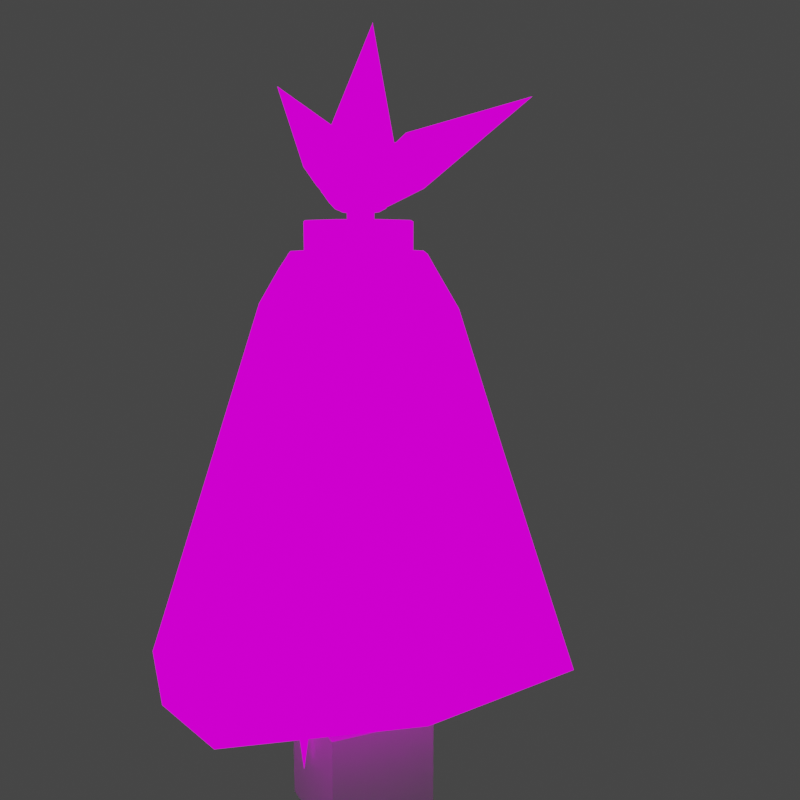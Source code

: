 # Source: ENTERCEOv2ALT.blend  (saved by Blender 4.0.36; exported with 4.5.12 LTS)
import bpy
from mathutils import Matrix  # noqa: F401  (used for matrix-valued properties, if any)

bpy.ops.wm.read_factory_settings(use_empty=True)
scene = bpy.context.scene
scene.name = 'Scene'

# ---- collections
col_collection = bpy.data.collections.new('Collection'); scene.collection.children.link(col_collection)

# ---- images (referenced by path relative to the original .blend; pixels are not part of the script)
import os
ASSET_DIR = os.environ.get("B2B_ASSET_DIR", "")  # directory of the original .blend (textures are referenced by path, not embedded)
HERE = os.path.dirname(os.path.abspath(__file__))  # packed textures are extracted next to this script under _unpacked/

def load_image(name, relpath, width, height, colorspace="sRGB"):
    """Load a texture the original file referenced (path relative to the .blend, or extracted next to this script)."""
    p = next((c for c in (os.path.join(HERE, relpath), os.path.join(ASSET_DIR, relpath)) if relpath and os.path.exists(c)), "")
    if p:
        img = bpy.data.images.load(p, check_existing=True)
        img.name = name
    else:  # same state as the original file: an image datablock whose file is absent (Cycles renders it pink)
        img = bpy.data.images.new(name, width, height)
        img.source = "FILE"
        img.filepath = "//" + (relpath or name)
    img.colorspace_settings.name = colorspace
    return img
img_enterceo_png = load_image('ENTERCEO.png', 'ENTERCEO.png', 1024, 1024, 'sRGB')

# ---- materials (node trees are filled in below, after node groups)
mat_material = bpy.data.materials.new('Material')
mat_material.alpha_threshold = 0.0
mat_material.use_transparent_shadow = False
mat_material.roughness = 0.5
mat_material.line_color = (0.0, 0.0, 0.0, 1.0)
mat_material_001 = bpy.data.materials.new('Material.001')
mat_material_001.use_backface_culling = True
mat_material_001.use_transparent_shadow = False

# ---- material node trees
mat_material.use_nodes = True; mat_material.node_tree.nodes.clear()
_N = mat_material.node_tree.nodes; _L = mat_material.node_tree.links
n0 = _N.new('ShaderNodeOutputMaterial'); n0.name = 'Material Output'; n0.location = (300, 300)
n1 = _N.new('ShaderNodeBsdfPrincipled'); n1.name = 'Principled BSDF'; n1.location = (10, 300)
n1.distribution = 'GGX'
n1.subsurface_method = 'RANDOM_WALK_SKIN'
n1.inputs[3].default_value = 1.45
n1.inputs[27].default_value = (0.0, 0.0, 0.0, 1.0)
n1.inputs[28].default_value = 1.0
_L.new(n1.outputs[0], n0.inputs[0])
n0.is_active_output = True
mat_material_001.use_nodes = True; mat_material_001.node_tree.nodes.clear()
_N = mat_material_001.node_tree.nodes; _L = mat_material_001.node_tree.links
n0 = _N.new('ShaderNodeTexImage'); n0.name = 'Image Texture'; n0.location = (-485, 217)
n0.image = img_enterceo_png
n0.interpolation = 'Closest'
n1 = _N.new('ShaderNodeOutputMaterial'); n1.name = 'Material Output'; n1.location = (300, 300)
n2 = _N.new('ShaderNodeBsdfPrincipled'); n2.name = 'Principled BSDF'; n2.location = (703, 220)
n2.distribution = 'GGX'
n2.subsurface_method = 'RANDOM_WALK_SKIN'
n2.inputs[3].default_value = 1.45
n2.inputs[27].default_value = (0.0, 0.0, 0.0, 1.0)
n2.inputs[28].default_value = 1.0
n3 = _N.new('ShaderNodeEmission'); n3.name = 'Emission'; n3.location = (-81, 286)
_L.new(n0.outputs[0], n3.inputs[0])
_L.new(n3.outputs[0], n1.inputs[0])
n1.is_active_output = True

# ---- world
world_world = bpy.data.worlds.new('World'); scene.world = world_world
world_world.use_nodes = True; world_world.node_tree.nodes.clear()
_N = world_world.node_tree.nodes; _L = world_world.node_tree.links
n0 = _N.new('ShaderNodeOutputWorld'); n0.name = 'World Output'; n0.location = (300, 300)
n1 = _N.new('ShaderNodeBackground'); n1.name = 'Background'; n1.location = (10, 300)
n1.inputs[0].default_value = (0.05088, 0.05088, 0.05088, 1.0)
_L.new(n1.outputs[0], n0.inputs[0])
n0.is_active_output = True
world_world.color = (0.05088, 0.05088, 0.05088)
world_world.use_sun_shadow = False
world_world.sun_shadow_jitter_overblur = 0.0

# ---- cameras
cam_camera = bpy.data.cameras.new('Camera')
cam_camera.clip_end = 100.0
cam_camera.ortho_scale = 7.314

# ---- lights
light_light = bpy.data.lights.new('Light', 'POINT')
light_light.transmission_factor = 0.0
light_light.use_soft_falloff = False
light_light.energy = 1000.0
light_light.shadow_soft_size = 0.1
light_light.shadow_maximum_resolution = 0.006
light_light.use_absolute_resolution = True

# ---- meshes
me_cube = bpy.data.meshes.new('Cube')
me_cube.from_pydata([(1.0, 1.0, 1.0), (1.0, 1.0, -1.0), (1.0, -1.0, 1.0), (1.0, -1.0, -1.0), (-1.0, 1.0, 1.0), (-1.0, 1.0, -1.0), (-1.0, -1.0, 1.0), (-1.0, -1.0, -1.0)], [], [(0, 4, 6, 2), (3, 2, 6, 7), (7, 6, 4, 5), (5, 1, 3, 7), (1, 0, 2, 3), (5, 4, 0, 1)])
_uv = me_cube.uv_layers.new(name='UVMap')
_uv.uv.foreach_set('vector', [0.625, 0.5, 0.875, 0.5, 0.875, 0.75, 0.625, 0.75, 0.375, 0.75, 0.625, 0.75, 0.625, 1.0, 0.375, 1.0, 0.375, 0.0, 0.625, 0.0, 0.625, 0.25, 0.375, 0.25, 0.125, 0.5, 0.375, 0.5, 0.375, 0.75, 0.125, 0.75, 0.375, 0.5, 0.625, 0.5, 0.625, 0.75, 0.375, 0.75, 0.375, 0.25, 0.625, 0.25, 0.625, 0.5, 0.375, 0.5])
me_cube.materials.append(mat_material)
me_cube.use_mirror_vertex_groups = False
me_cube.update()
me_plane = bpy.data.meshes.new('Plane')
me_plane.from_pydata([(0.6247, -0.3973, 11.36), (0.7632, -0.09901, 11.65), (0.7505, -0.4007, 11.57), (0.5497, -0.7697, 11.46), (0.7738, -0.287, 11.94), (0.6418, -0.7015, 11.82), (0.4488, -0.884, 11.76), (0.5874, -0.5857, 12.06), (0.4743, -0.7752, 11.42), (0.5839, -0.5997, 11.36), (0.7094, -0.2054, 11.47), (0.7019, -0.3828, 11.42), (0.7834, -0.2074, 11.59), (0.6578, -0.6016, 11.48), (0.4805, -0.8857, 11.59), (0.7896, -0.3179, 11.76), (0.7971, -0.1406, 11.81), (0.5939, -0.7784, 11.63), (0.712, -0.5615, 11.69), (0.7378, -0.2078, 11.99), (0.7257, -0.4947, 11.91), (0.5347, -0.8456, 11.81), (0.5027, -0.7776, 11.94), (0.6937, -0.4267, 12.05), (0.6161, -0.6703, 11.98), (0.6609, -0.405, 12.05), (0.7643, -0.1189, 11.81), (0.4477, -0.8641, 11.6), (0.5511, -0.578, 11.36)], [], [(0, 10, 11), (0, 11, 9), (2, 12, 15), (3, 13, 17), (2, 15, 18), (3, 17, 14), (4, 19, 23), (5, 20, 24), (6, 21, 22), (22, 24, 7), (22, 21, 24), (21, 5, 24), (24, 23, 7), (24, 20, 23), (20, 4, 23), (14, 21, 6), (14, 17, 21), (17, 5, 21), (18, 20, 5), (18, 15, 20), (15, 4, 20), (16, 19, 4), (17, 18, 5), (17, 13, 18), (13, 2, 18), (15, 16, 4), (15, 12, 16), (12, 1, 16), (27, 14, 6), (8, 14, 27), (8, 3, 14), (9, 13, 3), (9, 11, 13), (11, 2, 13), (11, 12, 2), (11, 10, 12), (10, 1, 12), (8, 9, 3), (0, 9, 28), (23, 25, 7), (16, 26, 19), (23, 19, 25), (16, 1, 26), (9, 8, 28)])
_uv = me_plane.uv_layers.new(name='UVMap')
_uv.uv.foreach_set('vector', [0.188, 0.9022, 0.1957, 0.9156, 0.1803, 0.9156, 0.1572, 0.9022, 0.1649, 0.9156, 0.1495, 0.9156, 0.1726, 0.9289, 0.188, 0.9289, 0.1803, 0.9422, 0.1418, 0.9289, 0.1572, 0.9289, 0.1495, 0.9422, 0.1726, 0.9289, 0.1803, 0.9422, 0.1649, 0.9422, 0.1418, 0.9289, 0.1495, 0.9422, 0.1342, 0.9422, 0.188, 0.9555, 0.2033, 0.9555, 0.1957, 0.9688, 0.1572, 0.9555, 0.1726, 0.9555, 0.1649, 0.9688, 0.1265, 0.9555, 0.1418, 0.9555, 0.1342, 0.9688, 0.1342, 0.9688, 0.1495, 0.9688, 0.1418, 0.9821, 0.1342, 0.9688, 0.1418, 0.9555, 0.1495, 0.9688, 0.1418, 0.9555, 0.1572, 0.9555, 0.1495, 0.9688, 0.1649, 0.9688, 0.1803, 0.9688, 0.1726, 0.9821, 0.1649, 0.9688, 0.1726, 0.9555, 0.1803, 0.9688, 0.1726, 0.9555, 0.188, 0.9555, 0.1803, 0.9688, 0.1342, 0.9422, 0.1418, 0.9555, 0.1265, 0.9555, 0.1342, 0.9422, 0.1495, 0.9422, 0.1418, 0.9555, 0.1495, 0.9422, 0.1572, 0.9555, 0.1418, 0.9555, 0.1649, 0.9422, 0.1726, 0.9555, 0.1572, 0.9555, 0.1649, 0.9422, 0.1803, 0.9422, 0.1726, 0.9555, 0.1803, 0.9422, 0.188, 0.9555, 0.1726, 0.9555, 0.1957, 0.9422, 0.2033, 0.9555, 0.188, 0.9555, 0.1495, 0.9422, 0.1649, 0.9422, 0.1572, 0.9555, 0.1495, 0.9422, 0.1572, 0.9289, 0.1649, 0.9422, 0.1572, 0.9289, 0.1726, 0.9289, 0.1649, 0.9422, 0.1803, 0.9422, 0.1957, 0.9422, 0.188, 0.9555, 0.1803, 0.9422, 0.188, 0.9289, 0.1957, 0.9422, 0.188, 0.9289, 0.2033, 0.9289, 0.1957, 0.9422, 0.1265, 0.9422, 0.1342, 0.9422, 0.1265, 0.9555, 0.1265, 0.9289, 0.1342, 0.9422, 0.1265, 0.9422, 0.1265, 0.9289, 0.1418, 0.9289, 0.1342, 0.9422, 0.1495, 0.9156, 0.1572, 0.9289, 0.1418, 0.9289, 0.1495, 0.9156, 0.1649, 0.9156, 0.1572, 0.9289, 0.1649, 0.9156, 0.1726, 0.9289, 0.1572, 0.9289, 0.1803, 0.9156, 0.188, 0.9289, 0.1726, 0.9289, 0.1803, 0.9156, 0.1957, 0.9156, 0.188, 0.9289, 0.1957, 0.9156, 0.2033, 0.9289, 0.188, 0.9289, 0.1265, 0.9289, 0.1342, 0.9156, 0.1418, 0.9289, 0.1265, 0.9022, 0.1342, 0.9156, 0.1265, 0.9156, 0.1957, 0.9688, 0.2033, 0.9688, 0.2033, 0.9821, 0.1957, 0.9422, 0.2033, 0.9422, 0.2033, 0.9555, 0.1957, 0.9688, 0.2033, 0.9555, 0.2033, 0.9688, 0.1957, 0.9422, 0.2033, 0.9289, 0.2033, 0.9422, 0.1342, 0.9156, 0.1265, 0.9289, 0.1265, 0.9156])
me_plane.materials.append(mat_material_001)
me_plane.update()
me_icosphere_001 = bpy.data.meshes.new('Icosphere.001')
me_icosphere_001.from_pydata([(0.0, 0.0, 10.75), (0.7236, 0.5257, 11.07), (0.4666, 1.073, 12.12), (0.9775, -0.08227, 12.08), (0.0, -0.2486, 12.6), (0.8506, 0.0, 11.18), (0.4253, 0.309, 10.91), (0.2552, 0.8213, 11.11), (0.9511, 0.309, 11.67), (0.0, 1.0, 11.67), (0.8481, 0.4671, 12.2), (0.5371, -0.1971, 12.46), (0.0, 0.8293, 11.13), (0.0, 0.4472, 10.82), (0.0, 0.618, 10.95), (0.0, -2.3, 11.67), (0.9511, -3.576e-07, 11.67), (0.4253, 5.96e-08, 10.9), (0.0, -0.7885, 12.39), (0.0, -0.7885, 10.96), (0.6483, -0.7885, 11.67), (0.6081, -0.7885, 11.99), (0.3458, -0.7885, 12.28), (0.5769, -0.7885, 11.3), (0.2743, -0.7885, 11.07), (0.0, -1.583, 12.01), (0.0, -1.583, 11.34), (0.2873, -1.583, 11.82), (0.164, -1.583, 11.96), (0.2727, -1.583, 11.5), (0.1304, -1.583, 11.39), (0.3062, -1.583, 11.67), (0.0, 1.541, 14.57), (1.877, 1.974, 12.05), (0.9218, 0.219, 11.26), (0.0, 0.1151, 13.0), (0.0, 1.252, 12.41), (0.6653, 0.4963, 12.83), (0.3265, 1.203, 12.43), (0.5696, 0.7559, 12.68), (0.4101, 0.2139, 12.96)], [], [(8, 3, 10), (5, 1, 34), (6, 7, 1), (14, 12, 7), (5, 6, 1), (6, 13, 14, 7), (7, 12, 9), (3, 11, 4, 0, 17, 5, 16), (6, 0, 13), (3, 8, 16), (16, 5, 34), (17, 6, 5), (17, 0, 6), (31, 15, 27), (28, 27, 15), (25, 28, 15), (31, 29, 15), (30, 15, 29), (26, 15, 30), (17, 24, 23, 5), (11, 3, 21, 22), (16, 20, 21, 3), (16, 5, 23, 20), (0, 19, 24, 17), (4, 11, 22, 18), (20, 23, 29, 31), (24, 30, 29, 23), (20, 31, 27, 21), (22, 21, 27, 28), (19, 26, 30, 24), (18, 22, 28, 25), (28, 22, 11, 17, 24, 30, 15), (32, 35, 40), (33, 3, 16), (10, 3, 33), (10, 33, 2), (34, 33, 16), (1, 34, 8), (34, 16, 8), (1, 33, 34), (1, 7, 33), (2, 33, 9), (9, 33, 7), (36, 32, 38), (38, 32, 39), (39, 32, 37), (2, 38, 39, 10), (10, 39, 37, 3), (9, 36, 38, 2), (3, 37, 40, 11), (40, 35, 4, 11), (40, 37, 32)])
_uv = me_icosphere_001.uv_layers.new(name='UVMap')
_uv.uv.foreach_set('vector', [0.06066, 0.9462, 0.05542, 0.9553, 0.0659, 0.9553, 0.265, 0.9371, 0.2754, 0.9371, 0.2687, 0.9435, 0.2807, 0.928, 0.2859, 0.9371, 0.2754, 0.9371, 0.2891, 0.9315, 0.291, 0.9371, 0.2859, 0.9371, 0.265, 0.9371, 0.2702, 0.928, 0.2754, 0.9371, 0.2807, 0.928, 0.2883, 0.928, 0.2891, 0.9315, 0.2859, 0.9371, 0.2859, 0.9371, 0.291, 0.9371, 0.2911, 0.9462, 0.0345, 0.9261, 0.03999, 0.9204, 0.04779, 0.9183, 0.04779, 0.9453, 0.04162, 0.9431, 0.0354, 0.9392, 0.03385, 0.932, 0.2807, 0.928, 0.2859, 0.919, 0.2883, 0.928, 0.05542, 0.9553, 0.06066, 0.9462, 0.05542, 0.9462, 0.265, 0.9462, 0.265, 0.9371, 0.2687, 0.9435, 0.265, 0.928, 0.2702, 0.928, 0.265, 0.9371, 0.265, 0.928, 0.265, 0.919, 0.2702, 0.928, 0.02658, 0.9275, 0.01351, 0.919, 0.02658, 0.9303, 0.02821, 0.9331, 0.02658, 0.9303, 0.01351, 0.919, 0.02985, 0.9359, 0.02821, 0.9331, 0.01351, 0.919, 0.02658, 0.9275, 0.02658, 0.9246, 0.01351, 0.919, 0.02658, 0.9218, 0.01351, 0.919, 0.02658, 0.9246, 0.02658, 0.919, 0.01351, 0.919, 0.02658, 0.9218, 0.05542, 0.928, 0.04105, 0.9249, 0.04105, 0.9309, 0.05542, 0.9371, 0.06066, 0.9643, 0.05542, 0.9553, 0.04105, 0.9428, 0.0445, 0.9488, 0.05542, 0.9462, 0.04105, 0.9369, 0.04105, 0.9428, 0.05542, 0.9553, 0.05542, 0.9462, 0.05542, 0.9371, 0.04105, 0.9309, 0.04105, 0.9369, 0.05542, 0.919, 0.04105, 0.919, 0.04105, 0.9249, 0.05542, 0.928, 0.0659, 0.9734, 0.06066, 0.9643, 0.0445, 0.9488, 0.04794, 0.9547, 0.04105, 0.9369, 0.04105, 0.9309, 0.02658, 0.9246, 0.02658, 0.9275, 0.04105, 0.9249, 0.02658, 0.9218, 0.02658, 0.9246, 0.04105, 0.9309, 0.04105, 0.9369, 0.02658, 0.9275, 0.02658, 0.9303, 0.04105, 0.9428, 0.0445, 0.9488, 0.04105, 0.9428, 0.02658, 0.9303, 0.02821, 0.9331, 0.04105, 0.919, 0.02658, 0.919, 0.02658, 0.9218, 0.04105, 0.9249, 0.04794, 0.9547, 0.0445, 0.9488, 0.02821, 0.9331, 0.02985, 0.9359, 0.03969, 0.9286, 0.03969, 0.9286, 0.03969, 0.9286, 0.03969, 0.9286, 0.03969, 0.9286, 0.03969, 0.9286, 0.03969, 0.9286, 0.0, 0.0, 0.05251, 0.7756, 0.04632, 0.7364, 0.2639, 0.9691, 0.2854, 0.944, 0.2901, 0.9488, 0.2778, 0.941, 0.2854, 0.944, 0.2639, 0.9691, 0.2778, 0.941, 0.2639, 0.9691, 0.2678, 0.9371, 0.2902, 0.9529, 0.2639, 0.9691, 0.2901, 0.9488, 0.0659, 0.9371, 0.05913, 0.9435, 0.06066, 0.9462, 0.05913, 0.9435, 0.05542, 0.9462, 0.06066, 0.9462, 0.2926, 0.9595, 0.2639, 0.9691, 0.2902, 0.9529, 0.2926, 0.9595, 0.2965, 0.9667, 0.2639, 0.9691, 0.2678, 0.9371, 0.2639, 0.9691, 0.2594, 0.9385, 0.0, 0.0, 0.0, 0.0, 0.0, 0.0, 0.2634, 0.9256, 0.2742, 0.8913, 0.2688, 0.9302, 0.2688, 0.9302, 0.2742, 0.8913, 0.277, 0.9296, 0.277, 0.9296, 0.2742, 0.8913, 0.2819, 0.9274, 0.2678, 0.9371, 0.2688, 0.9302, 0.277, 0.9296, 0.2778, 0.941, 0.2778, 0.941, 0.277, 0.9296, 0.2819, 0.9274, 0.2854, 0.944, 0.2594, 0.9385, 0.2634, 0.9256, 0.2688, 0.9302, 0.2678, 0.9371, 0.0, 0.0, 0.0, 0.0, 0.0, 0.0, 0.0, 0.0, 0.3865, 0.7364, 0.3927, 0.7756, 0.4061, 0.9734, 0.4008, 0.9643, 0.0, 0.0, 0.0, 0.0, 0.0, 0.0])
me_icosphere_001.materials.append(mat_material_001)
me_icosphere_001.update()
me_icosphere = bpy.data.meshes.new('Icosphere')
me_icosphere.from_pydata([(-0.1592, -0.003128, 10.09), (-0.7092, -0.003128, 10.61), (1.707, -0.004193, 10.46), (0.283, -0.003128, 11.44), (-0.5019, -0.003128, 10.27), (-0.2411, 0.3529, 10.18), (0.1151, 0.7316, 10.77), (-0.6864, -0.003128, 10.94), (0.2033, 0.6436, 11.04), (-0.07949, 0.6, 10.38), (0.2598, 0.3375, 11.32), (0.2405, 0.4743, 11.23), (-0.136, 0.3375, 10.13), (-0.1167, 0.4743, 10.19), (0.07846, 0.2977, 10.17), (0.208, -0.003128, 10.1), (1.307, -0.003128, 10.75), (1.289, 0.08612, 10.73), (1.236, 0.1824, 10.67), (1.277, 0.1244, 10.71), (-0.1349, -0.003128, 10.21), (-0.6466, -0.003128, 13.16), (-2.08, 2.15, 11.98), (-0.2995, 0.5488, 11.27), (-0.5595, 0.3018, 11.19), (-0.4519, 0.4185, 11.27), (-0.1101, 0.5924, 11.19), (-0.6494, 0.1586, 11.11), (-0.5675, 0.3285, 10.51), (-0.5859, 0.3176, 10.53), (-0.6952, 0.1296, 10.81), (-0.154, 1.042, 10.88), (-0.0391, 0.9673, 11.2), (-0.2345, 0.7957, 11.32), (-0.3868, 0.6735, 11.39), (-0.6625, 0.588, 11.44), (-0.5415, 0.978, 10.59), (-0.7995, 0.5799, 11.3), (-0.9382, 0.5166, 11.26), (-1.038, 0.4757, 11.15), (-1.029, 0.5655, 11.02), (-0.9536, 0.7585, 10.8), (-0.9434, 0.7752, 10.79), (-0.8441, 0.8384, 10.53), (-0.5535, 0.535, 11.31), (-0.9158, 0.4889, 11.25), (-0.7399, 0.5108, 11.27), (-0.3228, 0.5117, 11.39), (-0.132, 0.5681, 11.27), (0.6906, 0.4515, 10.89), (0.5559, -0.03115, 10.14), (0.6549, 0.5124, 10.69), (0.7287, 0.2245, 11.11), (0.6049, 0.3833, 10.41), (0.582, 0.2962, 10.28), (0.7156, 0.3267, 11.03), (0.5701, 0.202, 10.22), (0.7445, -0.03087, 11.2), (0.616, -0.03087, 10.47)], [], [(0, 4, 5), (0, 5, 12), (52, 55, 19, 17), (57, 52, 17, 16), (12, 5, 13), (49, 51, 2, 18), (5, 4, 28), (4, 1, 29, 28), (53, 54, 2), (51, 53, 2), (5, 9, 13), (49, 18, 19, 55), (56, 14, 15, 50), (12, 13, 14), (0, 12, 13, 20), (50, 58, 16, 2), (54, 56, 2), (15, 0, 12, 14), (13, 20, 15, 14), (20, 13, 9, 6, 8, 11, 10, 3), (19, 18, 2), (17, 19, 2), (58, 20, 3, 57), (16, 17, 2), (21, 3, 10), (21, 10, 11), (8, 21, 11), (27, 7, 21), (21, 24, 27), (21, 25, 24), (23, 47, 48, 26), (26, 48, 8), (31, 22, 32), (21, 47, 23, 25), (33, 26, 8, 32), (33, 22, 34), (35, 44, 23, 34), (36, 22, 31), (35, 22, 37), (37, 22, 38), (39, 45, 38), (40, 30, 7, 39), (30, 29, 1), (7, 30, 1), (41, 29, 30, 40), (41, 22, 42), (43, 42, 22), (43, 22, 36), (5, 28, 42, 43), (29, 41, 42, 28), (22, 41, 40), (22, 40, 39), (22, 39, 38), (24, 46, 45, 27), (5, 43, 36, 9), (25, 44, 46, 24), (22, 35, 34), (26, 33, 34, 23), (22, 33, 32), (6, 31, 32, 8), (9, 36, 31, 6), (23, 44, 25), (45, 46, 37, 38), (45, 39, 7, 27), (46, 44, 35, 37), (48, 47, 21), (8, 48, 21), (16, 58, 57), (13, 14, 56, 54), (9, 13, 54, 53), (10, 11, 55, 52), (3, 10, 52, 57), (6, 9, 53, 51), (2, 56, 50), (0, 20, 58, 50, 15), (8, 6, 51, 49), (8, 49, 55, 11)])
_uv = me_icosphere.uv_layers.new(name='UVMap')
_uv.uv.foreach_set('vector', [0.07195, 0.9412, 0.073, 0.9393, 0.07408, 0.9415, 0.07195, 0.9412, 0.07408, 0.9415, 0.07358, 0.9421, 0.0247, 0.9699, 0.02345, 0.9702, 0.02588, 0.9793, 0.0264, 0.9793, 0.0275, 0.9695, 0.0247, 0.9699, 0.0264, 0.9793, 0.0275, 0.9794, 0.07358, 0.9421, 0.07408, 0.9415, 0.07441, 0.9425, 0.02161, 0.9709, 0.01886, 0.9724, 0.0275, 0.9854, 0.02496, 0.9792, 0.07408, 0.9415, 0.073, 0.9393, 0.07531, 0.9394, 0.073, 0.9393, 0.07438, 0.9375, 0.07537, 0.9392, 0.07531, 0.9394, 0.01727, 0.9752, 0.01612, 0.9766, 0.0275, 0.9854, 0.01886, 0.9724, 0.01727, 0.9752, 0.0275, 0.9854, 0.07408, 0.9415, 0.07572, 0.9429, 0.07441, 0.9425, 0.02161, 0.9709, 0.02496, 0.9792, 0.02588, 0.9793, 0.02345, 0.9702, 0.01543, 0.9776, 0.01008, 0.9741, 0.009977, 0.9781, 0.01416, 0.9798, 0.07358, 0.9421, 0.07441, 0.9425, 0.073, 0.9431, 0.028, 0.974, 0.028, 0.974, 0.028, 0.974, 0.028, 0.974, 0.02781, 0.9784, 0.02781, 0.9784, 0.02763, 0.9825, 0.0275, 0.9854, 0.01612, 0.9766, 0.01543, 0.9776, 0.0275, 0.9854, 0.07109, 0.9431, 0.07195, 0.9412, 0.07358, 0.9421, 0.073, 0.9431, 0.01746, 0.9695, 0.01746, 0.9695, 0.01746, 0.9695, 0.01746, 0.9695, 0.028, 0.974, 0.028, 0.974, 0.028, 0.974, 0.028, 0.974, 0.028, 0.974, 0.028, 0.974, 0.028, 0.974, 0.028, 0.974, 0.02588, 0.9793, 0.02496, 0.9792, 0.0275, 0.9854, 0.0264, 0.9793, 0.02588, 0.9793, 0.0275, 0.9854, 0.02781, 0.9784, 0.028, 0.974, 0.028, 0.974, 0.02784, 0.9777, 0.0275, 0.9794, 0.0264, 0.9793, 0.0275, 0.9854, 0.02825, 0.9362, 0.03565, 0.928, 0.03754, 0.9289, 0.02825, 0.9362, 0.03754, 0.9289, 0.0385, 0.9291, 0.03992, 0.9294, 0.02825, 0.9362, 0.0385, 0.9291, 0.08325, 0.9353, 0.08377, 0.9362, 0.07109, 0.9362, 0.07109, 0.9362, 0.08283, 0.9343, 0.08325, 0.9353, 0.07109, 0.9362, 0.08253, 0.9334, 0.08283, 0.9343, 0.06486, 0.9315, 0.06412, 0.9318, 0.06439, 0.9315, 0.06484, 0.9313, 0.06484, 0.9313, 0.06439, 0.9315, 0.06543, 0.9294, 0.0199, 0.9323, 0.01889, 0.9352, 0.01805, 0.9316, 0.07109, 0.9362, 0.08144, 0.9318, 0.08219, 0.9315, 0.08253, 0.9334, 0.01715, 0.9333, 0.01683, 0.9329, 0.01782, 0.9305, 0.01805, 0.9316, 0.01715, 0.9333, 0.01889, 0.9352, 0.017, 0.9334, 0.01672, 0.9353, 0.01652, 0.9353, 0.01675, 0.9331, 0.017, 0.9334, 0.0227, 0.9338, 0.01889, 0.9352, 0.0199, 0.9323, 0.01672, 0.9353, 0.01889, 0.9352, 0.01684, 0.9362, 0.01684, 0.9362, 0.01889, 0.9352, 0.01716, 0.9371, 0.07384, 0.938, 0.0735, 0.9371, 0.07354, 0.9371, 0.06147, 0.9381, 0.06139, 0.9391, 0.05978, 0.939, 0.0603, 0.938, 0.07571, 0.9373, 0.07537, 0.9392, 0.07438, 0.9375, 0.07572, 0.9362, 0.07571, 0.9373, 0.07438, 0.9375, 0.06366, 0.9376, 0.06437, 0.9385, 0.06139, 0.9391, 0.06147, 0.9381, 0.06366, 0.9376, 0.06172, 0.9352, 0.06387, 0.9376, 0.06615, 0.9365, 0.06387, 0.9376, 0.06172, 0.9352, 0.06615, 0.9365, 0.06172, 0.9352, 0.06553, 0.9338, 0.06852, 0.9371, 0.06468, 0.9385, 0.06387, 0.9376, 0.06615, 0.9365, 0.06437, 0.9385, 0.06366, 0.9376, 0.06387, 0.9376, 0.06468, 0.9385, 0.06172, 0.9352, 0.06366, 0.9376, 0.06147, 0.9381, 0.06172, 0.9352, 0.06147, 0.9381, 0.0603, 0.938, 0.07527, 0.9352, 0.07384, 0.938, 0.07354, 0.9371, 0.07686, 0.9364, 0.0772, 0.9362, 0.07759, 0.9371, 0.07715, 0.9376, 0.06852, 0.9371, 0.06615, 0.9365, 0.06553, 0.9338, 0.0671, 0.9332, 0.0768, 0.9353, 0.077, 0.9353, 0.0772, 0.9362, 0.07686, 0.9364, 0.01889, 0.9352, 0.01672, 0.9353, 0.017, 0.9334, 0.01683, 0.9329, 0.01715, 0.9333, 0.017, 0.9334, 0.01675, 0.9331, 0.01889, 0.9352, 0.01715, 0.9333, 0.01805, 0.9316, 0.0202, 0.9314, 0.0199, 0.9323, 0.01805, 0.9316, 0.01782, 0.9305, 0.02426, 0.9332, 0.0227, 0.9338, 0.0199, 0.9323, 0.0202, 0.9314, 0.07722, 0.9331, 0.077, 0.9353, 0.0768, 0.9353, 0.01712, 0.9371, 0.01673, 0.9362, 0.01684, 0.9362, 0.01716, 0.9371, 0.07759, 0.9371, 0.07794, 0.938, 0.07742, 0.939, 0.07715, 0.9376, 0.01673, 0.9362, 0.01652, 0.9353, 0.01672, 0.9353, 0.01684, 0.9362, 0.03887, 0.9315, 0.0386, 0.9318, 0.02825, 0.9362, 0.03992, 0.9294, 0.03887, 0.9315, 0.02825, 0.9362, 0.02763, 0.9825, 0.02781, 0.9784, 0.02784, 0.9777, 0.008936, 0.9711, 0.01008, 0.9741, 0.01543, 0.9776, 0.01612, 0.9766, 0.01085, 0.9688, 0.008936, 0.9711, 0.01612, 0.9766, 0.01727, 0.9752, 0.02333, 0.9623, 0.02145, 0.9627, 0.02345, 0.9702, 0.0247, 0.9699, 0.0275, 0.9617, 0.02333, 0.9623, 0.0247, 0.9699, 0.0275, 0.9695, 0.01443, 0.9657, 0.01085, 0.9688, 0.01727, 0.9752, 0.01886, 0.9724, 0.0275, 0.9854, 0.01543, 0.9776, 0.01416, 0.9798, 0.028, 0.974, 0.028, 0.974, 0.02781, 0.9784, 0.02781, 0.9784, 0.0279, 0.9763, 0.01867, 0.9636, 0.01443, 0.9657, 0.01886, 0.9724, 0.02161, 0.9709, 0.01867, 0.9636, 0.02161, 0.9709, 0.02345, 0.9702, 0.02145, 0.9627])
me_icosphere.materials.append(mat_material_001)
me_icosphere.update()
me_icosphere_002 = bpy.data.meshes.new('Icosphere.002')
me_icosphere_002.from_pydata([(0.3343, 0.2518, 10.46), (0.526, 0.1624, 10.64), (0.2611, 0.08024, 10.67), (0.09734, 0.2954, 10.6), (0.2611, 0.5105, 10.53), (0.526, 0.4283, 10.56), (0.4075, 0.1508, 10.89), (0.1426, 0.2329, 10.87), (0.1426, 0.4989, 10.78), (0.4075, 0.581, 10.76), (0.5712, 0.3659, 10.83), (0.3343, 0.4095, 10.97), (0.5274, 0.1687, 10.65), (0.5397, 0.4094, 10.64), (0.3253, 0.1111, 10.77), (0.5217, 0.162, 10.65), (0.445, 0.5327, 10.7), (0.3881, 0.5717, 10.73), (0.1516, 0.2301, 10.87), (0.3235, 0.555, 10.77), (0.1482, 0.2381, 10.87), (0.2006, 0.4718, 10.84)], [], [(0, 1, 2), (1, 0, 5), (0, 2, 3), (0, 3, 4), (0, 4, 5), (12, 13, 10), (14, 15, 6), (3, 2, 7), (4, 3, 8), (16, 17, 9), (12, 10, 6, 15), (14, 6, 18), (3, 7, 8), (17, 19, 9), (16, 9, 10, 13), (6, 10, 11), (18, 6, 11, 20), (21, 20, 11), (19, 8, 21), (10, 9, 11), (8, 7, 20, 21), (9, 19, 21, 11), (7, 18, 20), (4, 8, 19, 17), (5, 4, 17, 16), (2, 1, 15, 14), (2, 14, 18, 7), (5, 16, 13), (1, 5, 13, 12), (1, 12, 15)])
_uv = me_icosphere_002.uv_layers.new(name='UVMap')
_uv.uv.foreach_set('vector', [0.08039, 0.7862, 0.08169, 0.7925, 0.07554, 0.7886, 0.08169, 0.7925, 0.08039, 0.7862, 0.08658, 0.7858, 0.08039, 0.7862, 0.07554, 0.7886, 0.07717, 0.7834, 0.08039, 0.7862, 0.07717, 0.7834, 0.08155, 0.7817, 0.08039, 0.7862, 0.08155, 0.7817, 0.08658, 0.7858, 0.06784, 0.9333, 0.06895, 0.927, 0.0719, 0.9294, 0.07337, 0.9365, 0.06792, 0.9335, 0.07366, 0.9331, 0.07717, 0.7834, 0.07554, 0.7886, 0.07079, 0.783, 0.08155, 0.7817, 0.07717, 0.7834, 0.07673, 0.7772, 0.07252, 0.9247, 0.07442, 0.9244, 0.07436, 0.9252, 0.06784, 0.9333, 0.0719, 0.9294, 0.07366, 0.9331, 0.06792, 0.9335, 0.07337, 0.9365, 0.07366, 0.9331, 0.07926, 0.9345, 0.07717, 0.7834, 0.07079, 0.783, 0.07673, 0.7772, 0.07442, 0.9244, 0.07627, 0.925, 0.07436, 0.9252, 0.07252, 0.9247, 0.07436, 0.9252, 0.0719, 0.9294, 0.06895, 0.927, 0.07366, 0.9331, 0.0719, 0.9294, 0.07603, 0.9298, 0.07926, 0.9345, 0.07366, 0.9331, 0.07603, 0.9298, 0.07937, 0.9343, 0.07937, 0.9279, 0.07937, 0.9343, 0.07603, 0.9298, 0.08411, 0.7718, 0.07673, 0.7772, 0.07438, 0.7744, 0.0719, 0.9294, 0.07436, 0.9252, 0.07603, 0.9298, 0.07673, 0.7772, 0.07079, 0.783, 0.07062, 0.7828, 0.07438, 0.7744, 0.07436, 0.9252, 0.07627, 0.925, 0.07937, 0.9279, 0.07603, 0.9298, 0.07079, 0.783, 0.07059, 0.7832, 0.07062, 0.7828, 0.08155, 0.7817, 0.07673, 0.7772, 0.08411, 0.7718, 0.08804, 0.7742, 0.08658, 0.7858, 0.08155, 0.7817, 0.08804, 0.7742, 0.09091, 0.7778, 0.07554, 0.7886, 0.08169, 0.7925, 0.08151, 0.7927, 0.07191, 0.7927, 0.07554, 0.7886, 0.07191, 0.7927, 0.07059, 0.7832, 0.07079, 0.783, 0.08658, 0.7858, 0.09091, 0.7778, 0.08978, 0.7878, 0.08169, 0.7925, 0.08658, 0.7858, 0.08978, 0.7878, 0.08189, 0.7926, 0.08169, 0.7925, 0.08189, 0.7926, 0.08151, 0.7927])
me_icosphere_002.materials.append(mat_material_001)
me_icosphere_002.update()
me_cylinder = bpy.data.meshes.new('Cylinder')
me_cylinder.from_pydata([(0.0, 1.0, 9.46), (0.0, 0.9352, 9.984), (0.7071, 0.7071, 9.46), (0.6707, 0.6573, 9.984), (1.0, 0.0, 9.46), (1.0, 0.0, 9.984), (-1.0, 0.0, 9.46), (-1.0, 0.0, 9.984), (-0.7071, 0.7071, 9.46), (-0.6707, 0.6573, 9.984), (0.03805, 1.276, 9.442), (0.9352, 0.904, 9.442), (1.307, 0.0, 9.442), (-1.231, 0.0, 9.442), (-0.8591, 0.904, 9.442), (-0.02401, 1.444, 9.135), (1.075, 1.073, 9.135), (1.447, 0.0, 9.135), (-1.286, 0.0, 9.135), (-0.9148, 1.073, 9.135), (-0.03639, 1.78, 8.511), (1.226, 1.409, 8.511), (1.653, 0.0, 8.511), (-1.486, 0.0, 8.511), (-1.059, 1.409, 8.511), (-0.05561, 2.564, 6.015), (1.46, 2.193, 6.015), (2.395, 0.0, 6.015), (-1.796, 0.0, 6.015), (-1.284, 2.193, 6.015), (-0.1125, 3.608, 1.888), (2.108, 3.247, 1.888), (3.365, 0.0, 1.888), (-2.737, 0.0, 1.888), (-1.902, 3.249, 1.888), (0.7071, 0.7071, 9.984), (0.0, 1.0, 9.984), (-0.7071, 0.7071, 9.984), (0.9288, 0.0, 9.984), (-0.9288, 0.0, 9.984), (-0.114, 3.748, 1.888), (2.17, 3.376, 1.888), (-1.965, 3.376, 1.888), (2.848, 0.0, 1.888), (-2.642, 0.0, 1.888), (0.6632, 0.7253, 9.46)], [], [(0, 36, 45), (2, 35, 5, 4), (6, 7, 37, 8), (8, 37, 36, 0), (3, 1, 9, 39, 38), (0, 45, 2, 4, 6, 8), (4, 12, 11, 2), (2, 11, 45), (0, 10, 14, 8), (8, 14, 13, 6), (11, 16, 15, 10), (10, 15, 19, 14), (12, 17, 16, 11), (14, 19, 18, 13), (18, 19, 24, 23), (15, 16, 21, 20), (19, 15, 20, 24), (16, 17, 22, 21), (23, 24, 29, 28), (20, 21, 26, 25), (24, 20, 25, 29), (21, 22, 27, 26), (28, 29, 42, 33), (25, 26, 41, 40), (29, 25, 40, 42), (26, 27, 32, 41), (30, 31, 43, 44, 34), (1, 3, 35, 36), (3, 38, 5, 35), (39, 9, 37, 7), (9, 1, 36, 37), (38, 39, 7, 5), (31, 30, 40, 41), (43, 31, 41, 32), (34, 44, 33, 42), (30, 34, 42, 40), (44, 43, 32, 33), (45, 36, 35, 2), (45, 11, 10, 0)])
_uv = me_cylinder.uv_layers.new(name='UVMap')
_uv.uv.foreach_set('vector', [0.07315, 0.8348, 0.07373, 0.8349, 0.07337, 0.8358, 0.04441, 0.8358, 0.04495, 0.8355, 0.04562, 0.8359, 0.04519, 0.8365, 0.07423, 0.8334, 0.07459, 0.8339, 0.07394, 0.8343, 0.07353, 0.834, 0.07353, 0.834, 0.07394, 0.8343, 0.07373, 0.8349, 0.07315, 0.8348, 0.07834, 0.9736, 0.07816, 0.973, 0.07835, 0.9724, 0.07895, 0.9721, 0.07895, 0.9739, 0.04418, 0.8375, 0.04446, 0.8369, 0.04448, 0.8368, 0.0452, 0.8365, 0.0452, 0.8386, 0.04448, 0.8383, 0.04144, 0.8334, 0.04181, 0.8336, 0.04082, 0.8344, 0.04065, 0.8341, 0.04065, 0.8341, 0.04082, 0.8344, 0.04059, 0.8341, 0.06867, 0.8343, 0.06872, 0.8346, 0.06766, 0.8344, 0.06773, 0.8342, 0.06773, 0.8342, 0.06766, 0.8344, 0.06667, 0.8338, 0.06692, 0.8336, 0.06979, 0.8344, 0.06995, 0.8348, 0.06867, 0.835, 0.06872, 0.8346, 0.06872, 0.8346, 0.06867, 0.835, 0.0676, 0.8349, 0.06766, 0.8344, 0.04181, 0.8336, 0.04214, 0.834, 0.04098, 0.8348, 0.04082, 0.8344, 0.06766, 0.8344, 0.0676, 0.8349, 0.06641, 0.8341, 0.06667, 0.8338, 0.06641, 0.8341, 0.0676, 0.8349, 0.0675, 0.8357, 0.06589, 0.8348, 0.06867, 0.835, 0.06995, 0.8348, 0.07009, 0.8356, 0.06867, 0.8358, 0.0676, 0.8349, 0.06867, 0.835, 0.06867, 0.8358, 0.0675, 0.8357, 0.04098, 0.8348, 0.04214, 0.834, 0.04272, 0.8347, 0.04112, 0.8356, 0.06589, 0.8348, 0.0675, 0.8357, 0.06742, 0.8385, 0.06459, 0.8381, 0.06867, 0.8358, 0.07009, 0.8356, 0.07028, 0.8384, 0.06871, 0.8385, 0.0675, 0.8357, 0.06867, 0.8358, 0.06871, 0.8385, 0.06742, 0.8385, 0.04112, 0.8356, 0.04272, 0.8347, 0.04418, 0.838, 0.04131, 0.8384, 0.06459, 0.8381, 0.06742, 0.8385, 0.06764, 0.8417, 0.06478, 0.8444, 0.06871, 0.8385, 0.07028, 0.8384, 0.0701, 0.8417, 0.0688, 0.8419, 0.06742, 0.8385, 0.06871, 0.8385, 0.0688, 0.8419, 0.06764, 0.8417, 0.04131, 0.8384, 0.04418, 0.838, 0.04412, 0.8444, 0.04113, 0.8417, 0.03983, 0.8419, 0.04113, 0.8417, 0.04395, 0.8443, 0.03597, 0.8443, 0.03868, 0.8418, 0.07419, 0.8349, 0.07437, 0.8355, 0.07432, 0.8355, 0.07413, 0.8349, 0.07437, 0.8355, 0.07498, 0.8358, 0.07499, 0.8359, 0.07432, 0.8355, 0.07498, 0.834, 0.07438, 0.8343, 0.07434, 0.8343, 0.07499, 0.8339, 0.07438, 0.8343, 0.07419, 0.8349, 0.07413, 0.8349, 0.07434, 0.8343, 0.07498, 0.8358, 0.07498, 0.834, 0.07499, 0.8339, 0.07499, 0.8359, 0.04113, 0.8417, 0.03983, 0.8419, 0.03983, 0.8419, 0.04113, 0.8417, 0.04395, 0.8443, 0.04113, 0.8417, 0.04113, 0.8417, 0.04412, 0.8444, 0.03868, 0.8418, 0.03597, 0.8443, 0.03581, 0.8444, 0.03867, 0.8417, 0.03983, 0.8419, 0.03868, 0.8418, 0.03867, 0.8417, 0.03983, 0.8419, 0.03597, 0.8443, 0.04395, 0.8443, 0.04412, 0.8444, 0.03581, 0.8444, 0.0444, 0.8358, 0.04476, 0.8349, 0.04495, 0.8355, 0.04441, 0.8358, 0.06956, 0.8341, 0.06979, 0.8344, 0.06872, 0.8346, 0.06867, 0.8343])
me_cylinder.materials.append(mat_material_001)
me_cylinder.update()
me_cube_001 = bpy.data.meshes.new('Cube.001')
me_cube_001.from_pydata([], [], [])
_uv = me_cube_001.uv_layers.new(name='UVMap')
_uv.uv.foreach_set('vector', [])
me_cube_001.update()
me_circle = bpy.data.meshes.new('Circle')
me_circle.from_pydata([(0.0, 1.161, 0.006726), (0.4689, 0.8208, 3.99), (-0.1791, 0.6102, 3.99), (-0.5796, 1.161, 3.99), (-0.1791, 1.713, 3.99), (0.4689, 1.502, 3.99), (0.1791, 0.6102, 4.57), (-0.4689, 0.8208, 4.57), (-0.4689, 1.502, 4.57), (0.1791, 1.713, 4.57), (0.5796, 1.161, 4.57), (0.0, 1.161, 4.928)], [], [(0, 1, 2), (1, 0, 5), (0, 2, 3), (0, 3, 4), (0, 4, 5), (1, 5, 10), (2, 1, 6), (3, 2, 7), (4, 3, 8), (5, 4, 9), (1, 10, 6), (2, 6, 7), (3, 7, 8), (4, 8, 9), (5, 9, 10), (6, 10, 11), (7, 6, 11), (8, 7, 11), (9, 8, 11), (10, 9, 11)])
_uv = me_circle.uv_layers.new(name='UVMap')
_uv.uv.foreach_set('vector', [0.01776, 0.964, 0.02077, 0.9692, 0.01476, 0.9692, 0.02077, 0.9692, 0.02377, 0.964, 0.02677, 0.9692, 0.04179, 0.964, 0.0448, 0.9692, 0.03879, 0.9692, 0.03579, 0.964, 0.03879, 0.9692, 0.03278, 0.9692, 0.02978, 0.964, 0.03278, 0.9692, 0.02677, 0.9692, 0.02077, 0.9692, 0.02677, 0.9692, 0.02377, 0.9744, 0.01476, 0.9692, 0.02077, 0.9692, 0.01776, 0.9744, 0.03879, 0.9692, 0.0448, 0.9692, 0.04179, 0.9744, 0.03278, 0.9692, 0.03879, 0.9692, 0.03579, 0.9744, 0.02677, 0.9692, 0.03278, 0.9692, 0.02978, 0.9744, 0.02077, 0.9692, 0.02377, 0.9744, 0.01776, 0.9744, 0.01476, 0.9692, 0.01776, 0.9744, 0.01176, 0.9744, 0.03879, 0.9692, 0.04179, 0.9744, 0.03579, 0.9744, 0.03278, 0.9692, 0.03579, 0.9744, 0.02978, 0.9744, 0.02677, 0.9692, 0.02978, 0.9744, 0.02377, 0.9744, 0.01776, 0.9744, 0.02377, 0.9744, 0.02077, 0.9796, 0.01176, 0.9744, 0.01776, 0.9744, 0.01476, 0.9796, 0.03579, 0.9744, 0.04179, 0.9744, 0.03879, 0.9796, 0.02978, 0.9744, 0.03579, 0.9744, 0.03278, 0.9796, 0.02377, 0.9744, 0.02978, 0.9744, 0.02677, 0.9796])
me_circle.materials.append(mat_material_001)
me_circle.update()
me_cube_002 = bpy.data.meshes.new('Cube.002')
me_cube_002.from_pydata([(-0.2624, 0.1864, 9.994), (-0.2624, 0.1864, 10.19), (0.05322, 0.1864, 9.994), (0.05322, 0.1864, 10.19), (-0.2624, 0.0, 9.994), (-0.2624, 0.0, 10.19), (0.05322, 0.0, 9.994), (0.05322, 0.0, 10.19)], [], [(4, 5, 1, 0), (0, 1, 3, 2), (3, 1, 5, 7), (0, 2, 6, 4), (2, 3, 7, 6)])
_uv = me_cube_002.uv_layers.new(name='UVMap')
_uv.uv.foreach_set('vector', [0.02135, 0.9622, 0.03065, 0.9622, 0.03065, 0.9668, 0.02135, 0.9668, 0.02135, 0.9668, 0.03065, 0.9668, 0.03065, 0.9762, 0.02135, 0.9762, 0.03065, 0.9762, 0.03996, 0.9762, 0.03996, 0.9808, 0.03065, 0.9808, 0.01204, 0.9762, 0.02135, 0.9762, 0.02135, 0.9808, 0.01204, 0.9808, 0.02135, 0.9762, 0.03065, 0.9762, 0.03065, 0.9808, 0.02135, 0.9808])
me_cube_002.materials.append(mat_material_001)
me_cube_002.update()
me_cube_003 = bpy.data.meshes.new('Cube.003')
me_cube_003.from_pydata([(-0.1113, 0.6907, 7.965), (-0.8296, 1.0, 9.965), (1.009, 0.6907, 7.965), (0.4869, 1.0, 9.965), (-0.1113, 0.0, 7.965), (-0.8296, 0.0, 9.965), (1.009, 0.0, 7.965), (0.4869, 0.0, 9.965), (1.055, 0.8859, 7.295), (-0.3005, 0.8859, 7.295), (1.055, 0.0, 7.295), (-0.3005, 0.0, 7.295), (1.055, 0.8859, 6.945), (-0.3005, 0.8859, 6.945), (1.055, 0.0, 6.945), (-0.3005, 0.0, 6.945)], [], [(4, 5, 1, 0), (0, 1, 3, 2), (3, 1, 5, 7), (4, 0, 9, 11), (2, 3, 7, 6), (10, 11, 15, 14), (0, 2, 8, 9), (6, 4, 11, 10), (2, 6, 10, 8), (13, 12, 14, 15), (8, 10, 14, 12), (11, 9, 13, 15), (9, 8, 12, 13)])
_uv = me_cube_003.uv_layers.new(name='UVMap')
_uv.uv.foreach_set('vector', [0.375, 0.125, 0.625, 0.125, 0.625, 0.25, 0.375, 0.25, 0.375, 0.25, 0.625, 0.25, 0.625, 0.5, 0.375, 0.5, 0.625, 0.5, 0.875, 0.5, 0.875, 0.625, 0.625, 0.625, 0.375, 0.125, 0.375, 0.25, 0.375, 0.25, 0.375, 0.125, 0.375, 0.5, 0.625, 0.5, 0.625, 0.625, 0.375, 0.625, 0.0, 0.0, 0.0, 0.0, 0.0, 0.0, 0.0, 0.0, 0.375, 0.25, 0.375, 0.5, 0.375, 0.5, 0.375, 0.25, 0.0, 0.0, 0.0, 0.0, 0.0, 0.0, 0.0, 0.0, 0.375, 0.5, 0.375, 0.625, 0.375, 0.625, 0.375, 0.5, 0.125, 0.5, 0.375, 0.5, 0.375, 0.625, 0.125, 0.625, 0.375, 0.5, 0.375, 0.625, 0.375, 0.625, 0.375, 0.5, 0.375, 0.125, 0.375, 0.25, 0.375, 0.25, 0.375, 0.125, 0.375, 0.25, 0.375, 0.5, 0.375, 0.5, 0.375, 0.25])
me_cube_003.update()
me_cylinder_001 = bpy.data.meshes.new('Cylinder.001')
me_cylinder_001.from_pydata([(-0.0006413, 0.4258, 9.878), (-0.0006413, 0.4258, 10.07), (0.3901, 0.2377, 9.878), (0.3901, 0.2377, 10.07), (-0.3914, 0.2377, 9.878), (-0.3914, 0.2377, 10.07), (0.4567, 0.0, 9.878), (0.4625, 0.0, 10.07), (-0.4611, 0.0, 9.878), (-0.467, 0.0, 10.07)], [], [(0, 1, 3, 2), (8, 9, 5, 4), (4, 5, 1, 0), (3, 1, 5, 9, 7), (2, 3, 7, 6), (0, 2, 6, 8, 4)])
_uv = me_cylinder_001.uv_layers.new(name='UVMap')
_uv.uv.foreach_set('vector', [0.04068, 0.9244, 0.04068, 0.9391, 0.03647, 0.9391, 0.03647, 0.9244, 0.01848, 0.9244, 0.01874, 0.9391, 0.01544, 0.9391, 0.01544, 0.9244, 0.01544, 0.9244, 0.01544, 0.9391, 0.01123, 0.9391, 0.01123, 0.9244, 0.02412, 0.9215, 0.01859, 0.9241, 0.01307, 0.9215, 0.012, 0.9168, 0.02514, 0.917, 0.03647, 0.9244, 0.03647, 0.9391, 0.03331, 0.9391, 0.03357, 0.9244, 0.03332, 0.9241, 0.03884, 0.9215, 0.03979, 0.9173, 0.0268, 0.9171, 0.02779, 0.9215])
me_cylinder_001.materials.append(mat_material_001)
me_cylinder_001.update()

# ---- objects
ob_cube = bpy.data.objects.new('Cube', me_cube)
ob_light = bpy.data.objects.new('Light', light_light)
ob_camera = bpy.data.objects.new('Camera', cam_camera)
ob_plane_001 = bpy.data.objects.new('Plane.001', me_plane)
ob_icosphere_001 = bpy.data.objects.new('Icosphere.001', me_icosphere_001)
ob_icosphere = bpy.data.objects.new('Icosphere', me_icosphere)
ob_icosphere_002 = bpy.data.objects.new('Icosphere.002', me_icosphere_002)
ob_cylinder = bpy.data.objects.new('Cylinder', me_cylinder)
ob_cube_001 = bpy.data.objects.new('Cube.001', me_cube_001)
ob_circle = bpy.data.objects.new('Circle', me_circle)
ob_cube_002 = bpy.data.objects.new('Cube.002', me_cube_002)
ob_cube_003 = bpy.data.objects.new('Cube.003', me_cube_003)
ob_cylinder_001 = bpy.data.objects.new('Cylinder.001', me_cylinder_001)
ob_empty = bpy.data.objects.new('Empty', None)

# ---- transforms, parenting, visibility, modifiers, constraints
ob_cube.location = (0.0, 0.0, 0.0)
ob_cube.lock_rotations_4d = False
ob_cube.empty_display_type = 'ARROWS'
ob_cube.lineart.crease_threshold = 0.0
ob_light.location = (4.076, 1.005, 5.904)
ob_light.rotation_euler = (0.6503, 0.05522, 1.866)
ob_light.lock_rotations_4d = False
ob_light.empty_display_type = 'ARROWS'
ob_light.color = (0.0, 0.0, 0.0, 0.0)
ob_light.lineart.crease_threshold = 0.0
ob_camera.parent = ob_empty
ob_camera.location = (19.32, 0.3747, 10.6)
ob_camera.rotation_euler = (1.379, -1.231e-06, 1.553)
ob_camera.lock_rotations_4d = False
ob_camera.empty_display_type = 'ARROWS'
ob_camera.color = (0.0, 0.0, 0.0, 0.0)
ob_camera.display_type = 'WIRE'
ob_camera.lineart.crease_threshold = 0.0
ob_plane_001.location = (0.0, 0.0, 0.0)
ob_plane_001.hide_render = True
_m = ob_plane_001.modifiers.new('Mirror', 'MIRROR')
ob_icosphere_001.location = (0.0, 0.0, 0.0)
ob_icosphere_001.hide_render = True
_m = ob_icosphere_001.modifiers.new('Mirror', 'MIRROR')
_m.use_clip = True
ob_icosphere.location = (0.0, 0.0, 0.0)
_m = ob_icosphere.modifiers.new('Mirror', 'MIRROR')
_m.use_axis = (False, True, False)
ob_icosphere_002.location = (0.0, 0.0, 0.0)
_m = ob_icosphere_002.modifiers.new('Mirror', 'MIRROR')
_m.use_axis = (False, True, False)
ob_cylinder.location = (0.0, 0.0, 0.0)
_m = ob_cylinder.modifiers.new('Mirror', 'MIRROR')
_m.use_axis = (False, True, False)
_m.use_clip = True
ob_cube_001.location = (0.0, 0.0, 0.0)
ob_circle.location = (0.0, 0.0, 0.0)
_m = ob_circle.modifiers.new('Mirror', 'MIRROR')
_m.use_axis = (False, True, False)
ob_cube_002.location = (0.0, 0.0, 0.0)
_m = ob_cube_002.modifiers.new('Mirror', 'MIRROR')
_m.use_axis = (False, True, False)
_m.use_clip = True
ob_cube_003.location = (0.0, 0.0, 0.0)
ob_cube_003.hide_render = True
_m = ob_cube_003.modifiers.new('Mirror', 'MIRROR')
_m.use_axis = (False, True, False)
_m.use_clip = True
ob_cylinder_001.location = (0.0, 0.0, 0.0)
ob_cylinder_001.hide_render = True
_m = ob_cylinder_001.modifiers.new('Mirror', 'MIRROR')
_m.use_axis = (False, True, False)
_m.use_clip = True
ob_empty.location = (0.0, 0.0, 0.0)
ob_empty.rotation_euler = (0.0, 0.0, 2.714)

# ---- collection membership
col_collection.objects.link(ob_cube)
col_collection.objects.link(ob_light)
col_collection.objects.link(ob_camera)
col_collection.objects.link(ob_plane_001)
col_collection.objects.link(ob_icosphere_001)
col_collection.objects.link(ob_icosphere)
col_collection.objects.link(ob_icosphere_002)
col_collection.objects.link(ob_cylinder)
col_collection.objects.link(ob_cube_001)
col_collection.objects.link(ob_circle)
col_collection.objects.link(ob_cube_002)
col_collection.objects.link(ob_cube_003)
col_collection.objects.link(ob_cylinder_001)
col_collection.objects.link(ob_empty)

# ---- scene / render settings (as saved in the file)
scene.camera = ob_camera
scene.frame_start = 1; scene.frame_end = 100; scene.frame_set(46)
scene.render.engine = 'BLENDER_EEVEE_NEXT'
scene.render.image_settings.file_format = 'FFMPEG'
scene.render.image_settings.color_mode = 'RGB'
scene.render.resolution_y = 1920
scene.cycles.sampling_pattern = 'TABULATED_SOBOL'
scene.cycles.use_light_tree = False
scene.view_settings.view_transform = 'Filmic'
bpy.context.view_layer.update()
